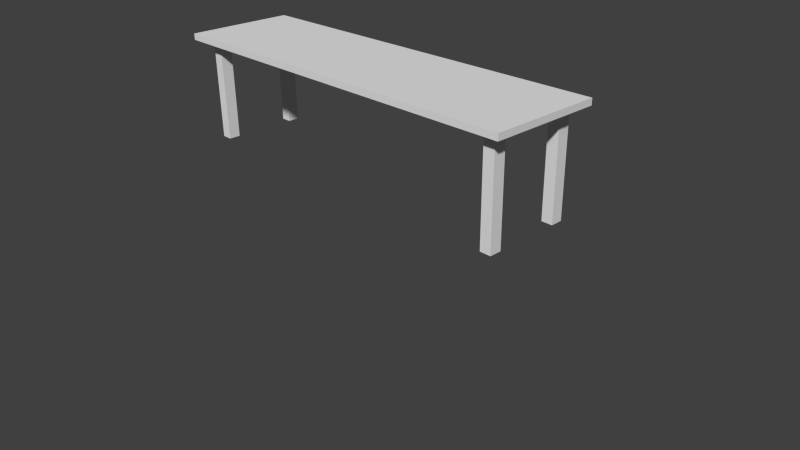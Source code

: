 # Source: table.blend  (saved by Blender 2.70.0; exported with 4.5.12 LTS)
import bpy
from mathutils import Matrix  # noqa: F401  (used for matrix-valued properties, if any)

bpy.ops.wm.read_factory_settings(use_empty=True)
scene = bpy.context.scene
scene.name = 'Scene'

# ---- collections
col_collection_1 = bpy.data.collections.new('Collection 1'); scene.collection.children.link(col_collection_1)

# ---- materials (node trees are filled in below, after node groups)
mat_material = bpy.data.materials.new('Material')
mat_material.alpha_threshold = 0.0
mat_material.use_transparent_shadow = False
mat_material.roughness = 0.5
mat_material.line_color = (0.0, 0.0, 0.0, 1.0)
mat_material_001 = bpy.data.materials.new('Material.001')
mat_material_001.alpha_threshold = 0.0
mat_material_001.use_transparent_shadow = False
mat_material_001.roughness = 0.5
mat_material_001.line_color = (0.0, 0.0, 0.0, 1.0)
mat_material_002 = bpy.data.materials.new('Material.002')
mat_material_002.alpha_threshold = 0.0
mat_material_002.use_transparent_shadow = False
mat_material_002.roughness = 0.5
mat_material_002.line_color = (0.0, 0.0, 0.0, 1.0)
mat_material_003 = bpy.data.materials.new('Material.003')
mat_material_003.alpha_threshold = 0.0
mat_material_003.use_transparent_shadow = False
mat_material_003.roughness = 0.5
mat_material_003.line_color = (0.0, 0.0, 0.0, 1.0)
mat_material_004 = bpy.data.materials.new('Material.004')
mat_material_004.alpha_threshold = 0.0
mat_material_004.use_transparent_shadow = False
mat_material_004.roughness = 0.5
mat_material_004.line_color = (0.0, 0.0, 0.0, 1.0)

# ---- material node trees

# ---- world
world_world = bpy.data.worlds.new('World'); scene.world = world_world
world_world.color = (0.05088, 0.05088, 0.05088)
world_world.use_sun_shadow = False
world_world.sun_shadow_jitter_overblur = 0.0
world_world.cycles.sampling_method = 'MANUAL'
world_world.cycles.sample_map_resolution = 256

# ---- cameras
cam_camera = bpy.data.cameras.new('Camera')
cam_camera.clip_end = 100.0
cam_camera.lens = 35.0
cam_camera.sensor_width = 32.0
cam_camera.sensor_height = 18.0
cam_camera.ortho_scale = 7.314
cam_camera.dof.focus_distance = 0.0
cam_camera.dof.aperture_fstop = 128.0

# ---- meshes
me_cube = bpy.data.meshes.new('Cube')
me_cube.from_pydata([(1.0, 1.0, -1.0), (1.0, -1.0, -1.0), (-1.0, -1.0, -1.0), (-1.0, 1.0, -1.0), (1.0, 1.0, 1.0), (1.0, -1.0, 1.0), (-1.0, -1.0, 1.0), (-1.0, 1.0, 1.0)], [], [(0, 1, 2, 3), (4, 7, 6, 5), (0, 4, 5, 1), (1, 5, 6, 2), (2, 6, 7, 3), (4, 0, 3, 7)])
_uv = me_cube.uv_layers.new(name='UVMap')
_uv.uv.foreach_set('vector', [1.347, -1.555, 1.347, 2.555, -0.3467, 2.555, -0.3467, -1.555, 0.9423, -0.5733, 0.9423, 1.573, 0.05773, 1.573, 0.05773, -0.5732, -0.1327, 1.044, -0.1281, 0.9665, 1.133, -0.0443, 1.128, 0.03347, 0.2802, 3.423, 0.1273, 3.423, 0.1273, -2.729, 0.2802, -2.729, 2.676, 0.2053, 2.676, 0.3455, -1.031, 0.3455, -1.031, 0.2053, 0.5616, 1.891, 0.8633, 1.891, 0.8633, -0.7213, 0.5616, -0.7212])
me_cube.materials.append(mat_material)
me_cube.use_remesh_preserve_volume = False
me_cube.use_remesh_preserve_attributes = False
me_cube.use_mirror_vertex_groups = False
me_cube.update()
me_cube_001 = bpy.data.meshes.new('Cube.001')
me_cube_001.from_pydata([(1.0, 1.0, -1.0), (1.0, -1.0, -1.0), (-1.0, -1.0, -1.0), (-1.0, 1.0, -1.0), (1.0, 1.0, 1.0), (1.0, -1.0, 1.0), (-1.0, -1.0, 1.0), (-1.0, 1.0, 1.0)], [], [(0, 1, 2, 3), (4, 7, 6, 5), (0, 4, 5, 1), (1, 5, 6, 2), (2, 6, 7, 3), (4, 0, 3, 7)])
_uv = me_cube_001.uv_layers.new(name='UVMap')
_uv.uv.foreach_set('vector', [0.6667, 0.5, 1.0, 0.5, 1.0, 1.0, 0.6667, 1.0, 7.947e-08, 1.0, 1.49e-07, 0.5, 0.3333, 0.5, 0.3333, 1.0, 7.947e-08, 0.5, 0.0, 1.788e-07, 0.3333, 0.0, 0.3333, 0.5, 0.2665, 1.283, 0.2665, -0.7831, 0.7335, -0.7831, 0.7335, 1.283, 0.7469, 0.8057, 0.7469, -0.3057, 0.9198, -0.3057, 0.9198, 0.8057, 0.4043, 1.037, 0.4043, 0.4626, 0.5957, 0.4626, 0.5957, 1.037])
me_cube_001.materials.append(mat_material_001)
me_cube_001.use_remesh_preserve_volume = False
me_cube_001.use_remesh_preserve_attributes = False
me_cube_001.use_mirror_vertex_groups = False
me_cube_001.update()
me_cube_002 = bpy.data.meshes.new('Cube.002')
me_cube_002.from_pydata([(1.0, 1.0, -1.0), (1.0, -1.0, -1.0), (-1.0, -1.0, -1.0), (-1.0, 1.0, -1.0), (1.0, 1.0, 1.0), (1.0, -1.0, 1.0), (-1.0, -1.0, 1.0), (-1.0, 1.0, 1.0)], [], [(0, 1, 2, 3), (4, 7, 6, 5), (0, 4, 5, 1), (1, 5, 6, 2), (2, 6, 7, 3), (4, 0, 3, 7)])
_uv = me_cube_002.uv_layers.new(name='UVMap')
_uv.uv.foreach_set('vector', [0.6667, 0.5, 1.0, 0.5, 1.0, 1.0, 0.6667, 1.0, 7.947e-08, 1.0, 1.49e-07, 0.5, 0.3333, 0.5, 0.3333, 1.0, -0.00893, 1.128, -0.00893, -0.6277, 0.3423, -0.6277, 0.3423, 1.128, 0.1294, 1.436, 0.1466, -0.7625, 0.48, -0.7599, 0.4627, 1.438, 0.0944, -0.2611, 0.09445, 1.169, 0.5801, 1.159, 0.5801, -0.2711, 1.019, -0.2498, 1.019, 0.8126, 1.164, 0.8102, 1.163, -0.2522])
me_cube_002.materials.append(mat_material_002)
me_cube_002.use_remesh_preserve_volume = False
me_cube_002.use_remesh_preserve_attributes = False
me_cube_002.use_mirror_vertex_groups = False
me_cube_002.update()
me_cube_003 = bpy.data.meshes.new('Cube.003')
me_cube_003.from_pydata([(1.0, 1.0, -1.0), (1.0, -1.0, -1.0), (-1.0, -1.0, -1.0), (-1.0, 1.0, -1.0), (1.0, 1.0, 1.0), (1.0, -1.0, 1.0), (-1.0, -1.0, 1.0), (-1.0, 1.0, 1.0), (-1.0, 1.0, 1.0), (-1.0, -1.0, 1.0), (-1.0, 1.0, -1.0), (-1.0, -1.0, -1.0)], [], [(0, 1, 2, 3), (4, 7, 6, 5), (0, 4, 5, 1), (1, 5, 6, 2), (4, 0, 3, 7), (11, 9, 8, 10)])
_uv = me_cube_003.uv_layers.new(name='UVMap')
_uv.uv.foreach_set('vector', [0.6667, 0.5, 1.0, 0.5, 1.0, 1.0, 0.6667, 1.0, 7.947e-08, 1.0, 1.49e-07, 0.5, 0.3333, 0.5, 0.3333, 1.0, 7.451e-08, 1.124, 0.0, -0.6236, 0.3333, -0.6236, 0.3333, 1.124, 0.4018, 0.9532, 0.4018, -0.4532, 0.5982, -0.4532, 0.5982, 0.9532, 0.2001, -0.5369, 0.2001, 1.566, 0.3541, 1.566, 0.3541, -0.5369, 0.4014, 1.116, 0.4014, -0.116, 0.5986, -0.116, 0.5986, 1.116])
me_cube_003.materials.append(mat_material_003)
me_cube_003.use_remesh_preserve_volume = False
me_cube_003.use_remesh_preserve_attributes = False
me_cube_003.use_mirror_vertex_groups = False
me_cube_003.update()
me_cube_004 = bpy.data.meshes.new('Cube.004')
me_cube_004.from_pydata([(1.0, 1.0, -1.0), (1.0, -1.0, -1.0), (-1.0, -1.0, -1.0), (-1.0, 1.0, -1.0), (1.0, 1.0, 1.0), (1.0, -1.0, 1.0), (-1.0, -1.0, 1.0), (-1.0, 1.0, 1.0)], [], [(0, 1, 2, 3), (4, 7, 6, 5), (0, 4, 5, 1), (1, 5, 6, 2), (2, 6, 7, 3), (4, 0, 3, 7)])
_uv = me_cube_004.uv_layers.new(name='UVMap')
_uv.uv.foreach_set('vector', [0.6667, 0.5, 1.0, 0.5, 1.0, 1.0, 0.6667, 1.0, 7.947e-08, 1.0, 1.49e-07, 0.5, 0.3333, 0.5, 0.3333, 1.0, 0.4742, 0.8092, 0.4742, 0.07228, 0.9654, 0.07228, 0.9654, 0.8092, 0.6101, -0.1831, 0.6101, 0.6831, 0.3899, 0.6831, 0.3899, -0.1831, 0.7256, 0.6652, 0.7255, -0.1651, 0.9411, -0.1652, 0.9412, 0.6651, 0.3333, 0.5, 0.6667, 0.5, 0.6667, 1.0, 0.3333, 1.0])
me_cube_004.materials.append(mat_material_004)
me_cube_004.use_remesh_preserve_volume = False
me_cube_004.use_remesh_preserve_attributes = False
me_cube_004.use_mirror_vertex_groups = False
me_cube_004.update()

# ---- objects
ob_cube = bpy.data.objects.new('Cube', me_cube)
ob_camera = bpy.data.objects.new('Camera', cam_camera)
ob_cube_001 = bpy.data.objects.new('Cube.001', me_cube_001)
ob_cube_002 = bpy.data.objects.new('Cube.002', me_cube_002)
ob_cube_003 = bpy.data.objects.new('Cube.003', me_cube_003)
ob_cube_004 = bpy.data.objects.new('Cube.004', me_cube_004)

# ---- transforms, parenting, visibility, modifiers, constraints
ob_cube.location = (0.0, 0.0, 2.488)
ob_cube.scale = (2.606, 0.7227, 0.04136)
ob_cube.lock_rotations_4d = False
ob_cube.empty_display_type = 'ARROWS'
ob_cube.lineart.crease_threshold = 0.0
ob_camera.location = (7.481, -6.508, 5.344)
ob_camera.rotation_euler = (1.109, 0.01082, 0.8149)
ob_camera.lock_rotations_4d = False
ob_camera.empty_display_type = 'ARROWS'
ob_camera.color = (0.0, 0.0, 0.0, 0.0)
ob_camera.display_type = 'WIRE'
ob_camera.lineart.crease_threshold = 0.0
ob_cube_001.location = (-2.347, 0.5265, 1.803)
ob_cube_001.scale = (0.07238, 0.0773, 0.6864)
ob_cube_001.lock_rotations_4d = False
ob_cube_001.empty_display_type = 'ARROWS'
ob_cube_001.lineart.crease_threshold = 0.0
ob_cube_002.location = (2.353, 0.5265, 1.803)
ob_cube_002.scale = (0.07238, 0.0773, 0.6864)
ob_cube_002.lock_rotations_4d = False
ob_cube_002.empty_display_type = 'ARROWS'
ob_cube_002.lineart.crease_threshold = 0.0
ob_cube_003.location = (2.353, -0.4735, 1.803)
ob_cube_003.scale = (0.07238, 0.0773, 0.6864)
ob_cube_003.lock_rotations_4d = False
ob_cube_003.empty_display_type = 'ARROWS'
ob_cube_003.lineart.crease_threshold = 0.0
ob_cube_004.location = (-2.347, -0.4735, 1.803)
ob_cube_004.scale = (0.07238, 0.0773, 0.6864)
ob_cube_004.lock_rotations_4d = False
ob_cube_004.empty_display_type = 'ARROWS'
ob_cube_004.lineart.crease_threshold = 0.0

# ---- collection membership
col_collection_1.objects.link(ob_cube)
col_collection_1.objects.link(ob_camera)
col_collection_1.objects.link(ob_cube_001)
col_collection_1.objects.link(ob_cube_002)
col_collection_1.objects.link(ob_cube_003)
col_collection_1.objects.link(ob_cube_004)

# ---- scene / render settings (as saved in the file)
scene.camera = ob_camera
scene.frame_start = 1; scene.frame_end = 250; scene.frame_set(1)
scene.render.engine = 'BLENDER_EEVEE_NEXT'
scene.render.resolution_percentage = 50
scene.render.dither_intensity = 0.0
scene.cycles.use_denoising = False
scene.cycles.samples = 10
scene.cycles.sampling_pattern = 'TABULATED_SOBOL'
scene.cycles.light_sampling_threshold = 0.0
scene.cycles.use_adaptive_sampling = False
scene.cycles.use_light_tree = False
scene.cycles.blur_glossy = 0.0
scene.cycles.volume_bounces = 1
scene.cycles.pixel_filter_type = 'GAUSSIAN'
scene.cycles.sample_clamp_indirect = 0.0
scene.view_settings.view_transform = 'Standard'
bpy.context.view_layer.update()

# ---- added for rendering (the .blend has no usable light): sun
light_auto_sun = bpy.data.lights.new('AutoSun', 'SUN')
light_auto_sun.energy = 3.0
light_auto_sun.angle = 0.0523599
ob_auto_sun = bpy.data.objects.new('AutoSun', light_auto_sun)
scene.collection.objects.link(ob_auto_sun)
ob_auto_sun.rotation_euler = (0.872665, 0.174533, 0.523599)
bpy.context.view_layer.update()
